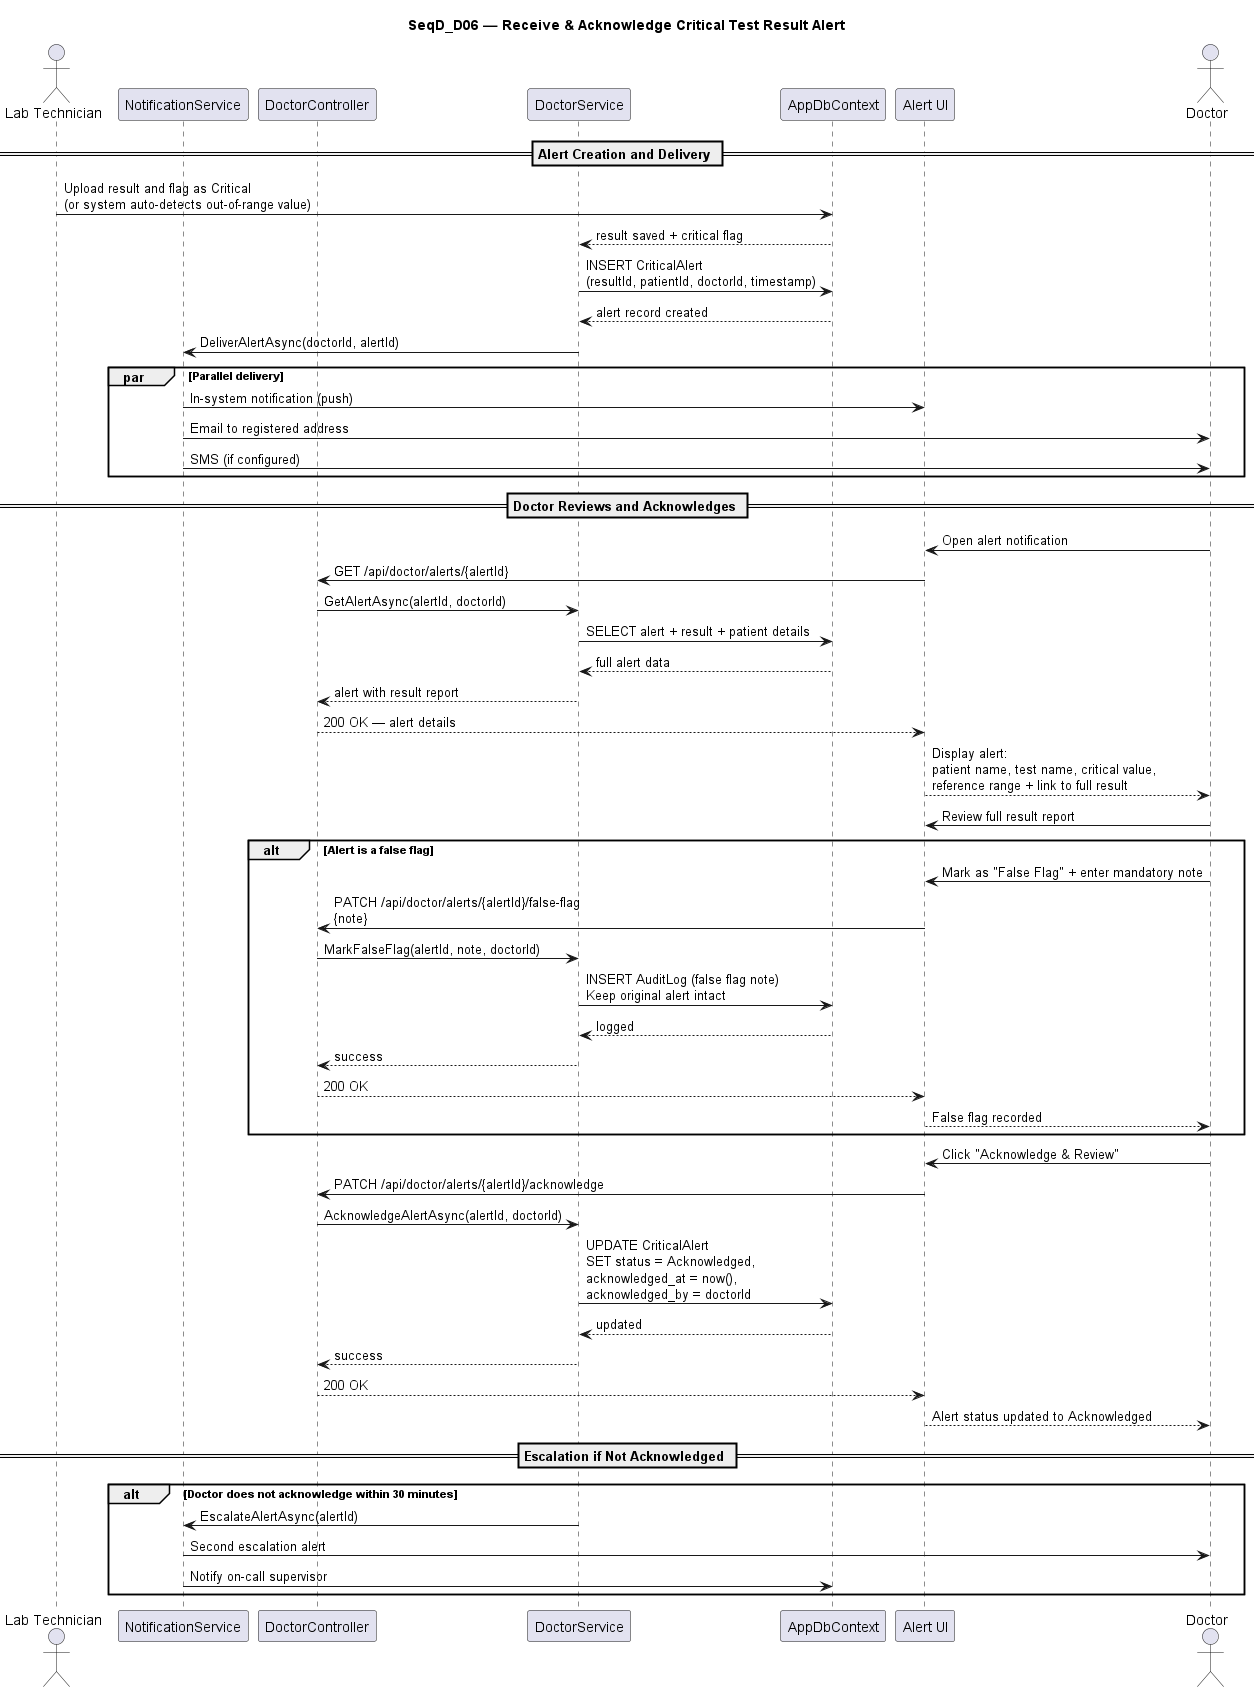

The diagram above was rendered by PlantUML. Its source (embedded in the PNG):
@startuml SeqD_D06_Receive_Acknowledge_Critical_Alert

title SeqD_D06 — Receive & Acknowledge Critical Test Result Alert

actor "Lab Technician" as LAB
participant "NotificationService" as NOTIF
participant "DoctorController" as CTRL
participant "DoctorService" as SVC
participant "AppDbContext" as DB
participant "Alert UI" as UI
actor "Doctor" as DOC

== Alert Creation and Delivery ==

LAB -> DB : Upload result and flag as Critical\n(or system auto-detects out-of-range value)
DB --> SVC : result saved + critical flag

SVC -> DB : INSERT CriticalAlert\n(resultId, patientId, doctorId, timestamp)
DB --> SVC : alert record created

SVC -> NOTIF : DeliverAlertAsync(doctorId, alertId)

par Parallel delivery
  NOTIF -> UI : In-system notification (push)
  NOTIF -> DOC : Email to registered address
  NOTIF -> DOC : SMS (if configured)
end

== Doctor Reviews and Acknowledges ==

DOC -> UI : Open alert notification
UI -> CTRL : GET /api/doctor/alerts/{alertId}
CTRL -> SVC : GetAlertAsync(alertId, doctorId)
SVC -> DB : SELECT alert + result + patient details
DB --> SVC : full alert data
SVC --> CTRL : alert with result report
CTRL --> UI : 200 OK — alert details
UI --> DOC : Display alert:\npatient name, test name, critical value,\nreference range + link to full result

DOC -> UI : Review full result report

alt Alert is a false flag
  DOC -> UI : Mark as "False Flag" + enter mandatory note
  UI -> CTRL : PATCH /api/doctor/alerts/{alertId}/false-flag\n{note}
  CTRL -> SVC : MarkFalseFlag(alertId, note, doctorId)
  SVC -> DB : INSERT AuditLog (false flag note)\nKeep original alert intact
  DB --> SVC : logged
  SVC --> CTRL : success
  CTRL --> UI : 200 OK
  UI --> DOC : False flag recorded
end

DOC -> UI : Click "Acknowledge & Review"
UI -> CTRL : PATCH /api/doctor/alerts/{alertId}/acknowledge
CTRL -> SVC : AcknowledgeAlertAsync(alertId, doctorId)
SVC -> DB : UPDATE CriticalAlert\nSET status = Acknowledged,\nacknowledged_at = now(),\nacknowledged_by = doctorId
DB --> SVC : updated
SVC --> CTRL : success
CTRL --> UI : 200 OK
UI --> DOC : Alert status updated to Acknowledged

== Escalation if Not Acknowledged ==

alt Doctor does not acknowledge within 30 minutes
  SVC -> NOTIF : EscalateAlertAsync(alertId)
  NOTIF -> DOC : Second escalation alert
  NOTIF -> DB : Notify on-call supervisor
end

@enduml